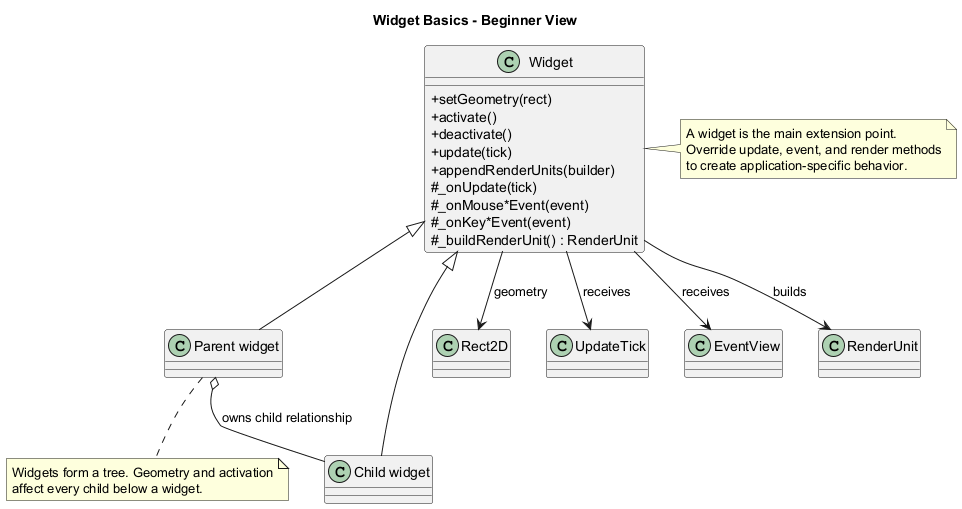

The diagram above was rendered by PlantUML. Its source (embedded in the PNG):
@startuml
title Widget Basics - Beginner View

skinparam classAttributeIconSize 0

class Widget {
	+ setGeometry(rect)
	+ activate()
	+ deactivate()
	+ update(tick)
	+ appendRenderUnits(builder)
	# _onUpdate(tick)
	# _onMouse*Event(event)
	# _onKey*Event(event)
	# _buildRenderUnit() : RenderUnit
}

class "Parent widget" as Parent
class "Child widget" as Child
class Rect2D
class UpdateTick
class EventView
class RenderUnit

Widget <|-- Parent
Widget <|-- Child
Parent o-- Child : owns child relationship
Widget --> Rect2D : geometry
Widget --> UpdateTick : receives
Widget --> EventView : receives
Widget --> RenderUnit : builds

note right of Widget
A widget is the main extension point.
Override update, event, and render methods
to create application-specific behavior.
end note

note bottom of Parent
Widgets form a tree. Geometry and activation
affect every child below a widget.
end note

@enduml